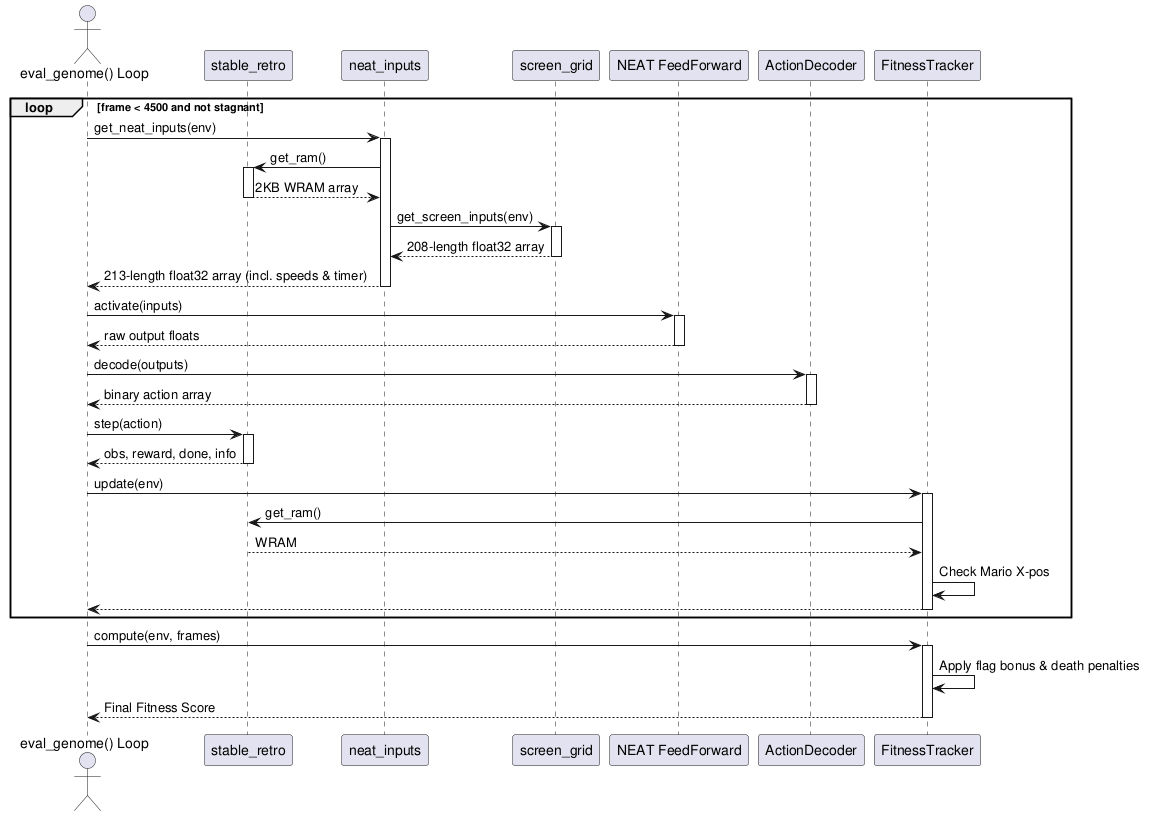

The diagram above was rendered by PlantUML. Its source (embedded in the PNG):
@startuml
actor "eval_genome() Loop" as Main
participant "stable_retro" as Emulator
participant "neat_inputs" as Inputs
participant "screen_grid" as Grid
participant "NEAT FeedForward" as Network
participant "ActionDecoder" as Decoder
participant "FitnessTracker" as Fitness

loop frame < 4500 and not stagnant
    Main -> Inputs : get_neat_inputs(env)
    activate Inputs
    
    Inputs -> Emulator : get_ram()
    activate Emulator
    Emulator --> Inputs : 2KB WRAM array
    deactivate Emulator
    
    Inputs -> Grid : get_screen_inputs(env)
    activate Grid
    Grid --> Inputs : 208-length float32 array
    deactivate Grid
    
    Inputs --> Main : 213-length float32 array (incl. speeds & timer)
    deactivate Inputs

    Main -> Network : activate(inputs)
    activate Network
    Network --> Main : raw output floats
    deactivate Network

    Main -> Decoder : decode(outputs)
    activate Decoder
    Decoder --> Main : binary action array
    deactivate Decoder

    Main -> Emulator : step(action)
    activate Emulator
    Emulator --> Main : obs, reward, done, info
    deactivate Emulator

    Main -> Fitness : update(env)
    activate Fitness
    Fitness -> Emulator : get_ram()
    Emulator --> Fitness : WRAM
    Fitness -> Fitness : Check Mario X-pos
    Fitness --> Main
    deactivate Fitness
end

Main -> Fitness : compute(env, frames)
activate Fitness
Fitness -> Fitness : Apply flag bonus & death penalties
Fitness --> Main : Final Fitness Score
deactivate Fitness
@enduml